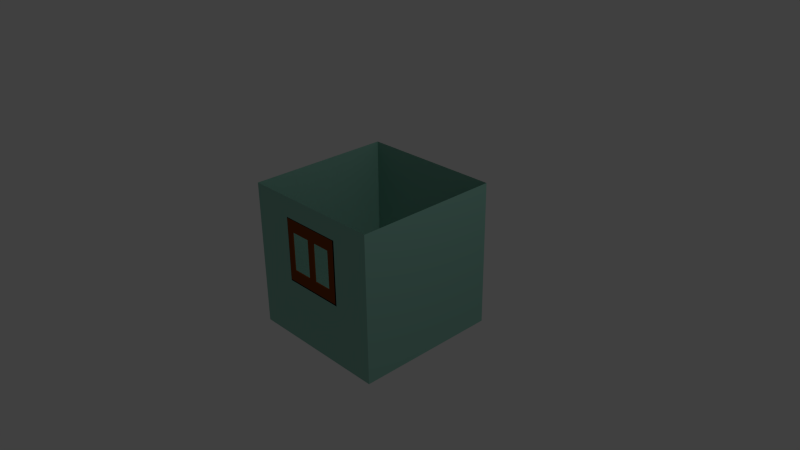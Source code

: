 # Source: room.blend  (saved by Blender 2.74.0; exported with 4.5.12 LTS)
import bpy
from mathutils import Matrix  # noqa: F401  (used for matrix-valued properties, if any)

bpy.ops.wm.read_factory_settings(use_empty=True)
scene = bpy.context.scene
scene.name = 'Scene'

# ---- collections
col_collection_1 = bpy.data.collections.new('Collection 1'); scene.collection.children.link(col_collection_1)

# ---- materials (node trees are filled in below, after node groups)
mat_windowmat = bpy.data.materials.new('WindowMat')
mat_windowmat.alpha_threshold = 0.0
mat_windowmat.use_transparent_shadow = False
mat_windowmat.diffuse_color = (0.233, 0.05625, 0.005335, 1.0)
mat_windowmat.roughness = 0.5
mat_windowmat.specular_intensity = 0.07895
mat_windowmat.line_color = (0.0, 0.0, 0.0, 1.0)
mat_wallmat = bpy.data.materials.new('WallMat')
mat_wallmat.alpha_threshold = 0.0
mat_wallmat.use_transparent_shadow = False
mat_wallmat.diffuse_color = (0.277, 0.5489, 0.4583, 1.0)
mat_wallmat.roughness = 0.5
mat_wallmat.specular_intensity = 0.0

# ---- material node trees

# ---- world
world_world = bpy.data.worlds.new('World'); scene.world = world_world
world_world.color = (0.05088, 0.05088, 0.05088)
world_world.use_sun_shadow = False
world_world.sun_shadow_jitter_overblur = 0.0
world_world.cycles.sampling_method = 'MANUAL'
world_world.cycles.sample_map_resolution = 256

# ---- cameras
cam_camera = bpy.data.cameras.new('Camera')
cam_camera.clip_end = 100.0
cam_camera.lens = 35.0
cam_camera.sensor_width = 32.0
cam_camera.sensor_height = 18.0
cam_camera.ortho_scale = 7.314
cam_camera.dof.focus_distance = 0.0
cam_camera.dof.aperture_fstop = 128.0

# ---- lights
light_lamp = bpy.data.lights.new('Lamp', 'POINT')
light_lamp.transmission_factor = 0.0
light_lamp.cutoff_distance = 30.0
light_lamp.energy = 100.0
light_lamp.shadow_buffer_clip_start = 1.001
light_lamp.shadow_soft_size = 0.1
light_lamp.shadow_maximum_resolution = 0.006
light_lamp.use_absolute_resolution = True
light_lamp.cycles.use_multiple_importance_sampling = False

# ---- meshes
me_cube_001 = bpy.data.meshes.new('Cube.001')
me_cube_001.from_pydata([(3.154, -1.0, -0.1589), (2.271, -1.0, -0.1589), (3.154, -1.0, 0.7241), (2.271, -1.0, 0.7241), (3.03, -1.0, -0.1589), (2.765, -1.0, -0.1589), (2.66, -1.0, -0.1589), (2.366, -1.0, -0.1589), (3.154, -1.0, 0.5475), (3.154, -1.0, 0.3709), (3.154, -1.0, 0.1943), (3.154, -1.0, 0.0177), (2.366, -1.0, 0.7241), (2.66, -1.0, 0.7241), (2.765, -1.0, 0.7241), (3.03, -1.0, 0.7241), (2.271, -1.0, 0.0177), (2.271, -1.0, 0.1943), (2.271, -1.0, 0.3709), (2.271, -1.0, 0.5475), (2.366, -1.0, 0.5475), (2.366, -1.0, 0.3709), (2.366, -1.0, 0.1943), (2.366, -1.0, 0.0177), (2.66, -1.0, 0.5475), (2.66, -1.0, 0.3709), (2.66, -1.0, 0.1943), (2.66, -1.0, 0.0177), (2.765, -1.0, 0.5475), (2.765, -1.0, 0.3709), (2.765, -1.0, 0.1943), (2.765, -1.0, 0.0177), (3.03, -1.0, 0.5475), (3.03, -1.0, 0.3709), (3.03, -1.0, 0.1943), (3.03, -1.0, 0.0177), (2.366, -0.9855, -0.1589), (2.271, -0.9855, -0.1589), (3.154, -0.9855, 0.0177), (3.154, -0.9855, -0.1589), (3.03, -0.9855, 0.7241), (3.154, -0.9855, 0.7241), (2.271, -0.9855, 0.5475), (2.271, -0.9855, 0.7241), (3.03, -0.9855, -0.1589), (2.765, -0.9855, -0.1589), (2.66, -0.9855, -0.1589), (3.154, -0.9855, 0.5475), (3.154, -0.9855, 0.3709), (3.154, -0.9855, 0.1943), (2.366, -0.9855, 0.7241), (2.66, -0.9855, 0.7241), (2.765, -0.9855, 0.7241), (2.271, -0.9855, 0.0177), (2.271, -0.9855, 0.1943), (2.271, -0.9855, 0.3709), (2.366, -0.9855, 0.0177), (2.366, -0.9855, 0.5475), (2.366, -0.9855, 0.3709), (2.366, -0.9855, 0.1943), (2.66, -0.9855, 0.0177), (2.66, -0.9855, 0.5475), (2.66, -0.9855, 0.3709), (2.66, -0.9855, 0.1943), (2.765, -0.9855, 0.0177), (2.765, -0.9855, 0.5475), (2.765, -0.9855, 0.3709), (2.765, -0.9855, 0.1943), (3.03, -0.9855, 0.0177), (3.03, -0.9855, 0.5475), (3.03, -0.9855, 0.3709), (3.03, -0.9855, 0.1943)], [], [(35, 4, 0, 11), (16, 1, 7, 23), (23, 7, 6, 27), (27, 6, 5, 31), (31, 5, 4, 35), (3, 19, 20, 12), (19, 18, 21, 20), (18, 17, 22, 21), (17, 16, 23, 22), (12, 20, 24, 13), (13, 24, 28, 14), (24, 25, 29, 28), (25, 26, 30, 29), (26, 27, 31, 30), (14, 28, 32, 15), (15, 32, 8, 2), (32, 33, 9, 8), (33, 34, 10, 9), (34, 35, 11, 10), (68, 38, 39, 44), (53, 56, 36, 37), (56, 60, 46, 36), (60, 64, 45, 46), (64, 68, 44, 45), (43, 50, 57, 42), (42, 57, 58, 55), (55, 58, 59, 54), (54, 59, 56, 53), (50, 51, 61, 57), (51, 52, 65, 61), (61, 65, 66, 62), (62, 66, 67, 63), (63, 67, 64, 60), (52, 40, 69, 65), (40, 41, 47, 69), (69, 47, 48, 70), (70, 48, 49, 71), (71, 49, 38, 68), (3, 12, 50, 43), (27, 26, 63, 60), (15, 2, 41, 40), (18, 19, 42, 55), (8, 9, 48, 47), (32, 28, 65, 69), (29, 30, 67, 66), (1, 16, 53, 37), (5, 6, 46, 45), (21, 22, 59, 58), (12, 13, 51, 50), (33, 32, 69, 70), (19, 3, 43, 42), (24, 20, 57, 61), (9, 10, 49, 48), (25, 24, 61, 62), (31, 35, 68, 64), (7, 1, 37, 36), (16, 17, 54, 53), (30, 31, 64, 67), (22, 23, 56, 59), (6, 7, 36, 46), (13, 14, 52, 51), (0, 4, 44, 39), (34, 33, 70, 71), (10, 11, 38, 49), (26, 25, 62, 63), (23, 27, 60, 56), (11, 0, 39, 38), (17, 18, 55, 54), (2, 8, 47, 41), (14, 15, 40, 52), (28, 29, 66, 65), (20, 21, 58, 57), (35, 34, 71, 68), (4, 5, 45, 44)])
me_cube_001.materials.append(mat_windowmat)
me_cube_001.use_remesh_preserve_volume = False
me_cube_001.use_remesh_preserve_attributes = False
me_cube_001.use_mirror_vertex_groups = False
me_cube_001.update()
me_cube = bpy.data.meshes.new('Cube')
me_cube.from_pydata([(1.0, 1.0, -1.0), (1.0, -1.0, -1.0), (-1.0, -1.0, -1.0), (-1.0, 1.0, -1.0), (1.0, 1.0, 1.0), (1.0, -1.0, 1.0), (-1.0, -1.0, 1.0), (-1.0, 1.0, 1.0), (0.7143, -1.0, -1.0), (0.4286, -1.0, -1.0), (0.1429, -1.0, -1.0), (-0.1429, -1.0, -1.0), (-0.4286, -1.0, -1.0), (-0.7143, -1.0, -1.0), (1.0, -1.0, -0.7143), (1.0, -1.0, -0.4286), (1.0, -1.0, -0.1429), (1.0, -1.0, 0.1429), (1.0, -1.0, 0.4286), (1.0, -1.0, 0.7143), (-1.0, -1.0, -0.7143), (-1.0, -1.0, -0.4286), (-1.0, -1.0, -0.1429), (-1.0, -1.0, 0.1429), (-1.0, -1.0, 0.4286), (-1.0, -1.0, 0.7143), (0.7143, -1.0, 1.0), (0.4286, -1.0, 1.0), (0.1429, -1.0, 1.0), (-0.1429, -1.0, 1.0), (-0.4286, -1.0, 1.0), (-0.7143, -1.0, 1.0), (0.7143, -1.0, -0.7143), (0.7143, -1.0, -0.4286), (0.7143, -1.0, -0.1429), (0.7143, -1.0, 0.1429), (0.7143, -1.0, 0.4286), (0.7143, -1.0, 0.7143), (0.4286, -1.0, -0.7143), (0.4286, -1.0, -0.4286), (0.4286, -1.0, -0.1429), (0.4286, -1.0, 0.1429), (0.4286, -1.0, 0.4286), (0.4286, -1.0, 0.7143), (0.1429, -1.0, -0.7143), (0.1429, -1.0, -0.4286), (0.1429, -1.0, -0.1429), (0.1429, -1.0, 0.7143), (-0.1429, -1.0, -0.7143), (-0.1429, -1.0, -0.4286), (-0.1429, -1.0, -0.1429), (-0.1429, -1.0, 0.7143), (-0.4286, -1.0, -0.7143), (-0.4286, -1.0, -0.4286), (-0.4286, -1.0, -0.1429), (-0.4286, -1.0, 0.1429), (-0.4286, -1.0, 0.4286), (-0.4286, -1.0, 0.7143), (-0.7143, -1.0, -0.7143), (-0.7143, -1.0, -0.4286), (-0.7143, -1.0, -0.1429), (-0.7143, -1.0, 0.1429), (-0.7143, -1.0, 0.4286), (-0.7143, -1.0, 0.7143)], [], [(0, 1, 14, 15, 16, 17, 18, 19, 5, 4), (63, 25, 6, 31), (2, 3, 7, 6, 25, 24, 23, 22, 21, 20), (4, 7, 3, 0), (19, 37, 26, 5), (37, 43, 27, 26), (43, 47, 28, 27), (47, 51, 29, 28), (51, 57, 30, 29), (57, 63, 31, 30), (1, 8, 32, 14), (14, 32, 33, 15), (15, 33, 34, 16), (16, 34, 35, 17), (17, 35, 36, 18), (18, 36, 37, 19), (8, 9, 38, 32), (32, 38, 39, 33), (33, 39, 40, 34), (34, 40, 41, 35), (35, 41, 42, 36), (36, 42, 43, 37), (9, 10, 44, 38), (38, 44, 45, 39), (39, 45, 46, 40), (10, 11, 48, 44), (44, 48, 49, 45), (45, 49, 50, 46), (11, 12, 52, 48), (48, 52, 53, 49), (49, 53, 54, 50), (12, 13, 58, 52), (52, 58, 59, 53), (53, 59, 60, 54), (54, 60, 61, 55), (55, 61, 62, 56), (56, 62, 63, 57), (13, 2, 20, 58), (58, 20, 21, 59), (59, 21, 22, 60), (60, 22, 23, 61), (61, 23, 24, 62), (62, 24, 25, 63)])
me_cube.materials.append(mat_wallmat)
me_cube.use_remesh_preserve_volume = False
me_cube.use_remesh_preserve_attributes = False
me_cube.use_mirror_vertex_groups = False
me_cube.update()

# ---- objects
ob_cube_001 = bpy.data.objects.new('Cube.001', me_cube_001)
ob_cube = bpy.data.objects.new('Cube', me_cube)
ob_lamp = bpy.data.objects.new('Lamp', light_lamp)
ob_camera = bpy.data.objects.new('Camera', cam_camera)

# ---- transforms, parenting, visibility, modifiers, constraints
ob_cube_001.location = (-2.704, 0.0, 0.0)
ob_cube_001.lock_rotations_4d = False
ob_cube_001.empty_display_type = 'ARROWS'
ob_cube_001.lineart.crease_threshold = 0.0
ob_cube.location = (0.0, 0.0, 0.0)
ob_cube.lock_rotations_4d = False
ob_cube.empty_display_type = 'ARROWS'
ob_cube.lineart.crease_threshold = 0.0
ob_lamp.location = (4.076, 1.005, 5.904)
ob_lamp.rotation_euler = (0.6503, 0.05522, 1.866)
ob_lamp.lock_rotations_4d = False
ob_lamp.empty_display_type = 'ARROWS'
ob_lamp.color = (0.0, 0.0, 0.0, 0.0)
ob_lamp.lineart.crease_threshold = 0.0
ob_camera.location = (7.481, -6.508, 5.344)
ob_camera.rotation_euler = (1.109, 0.01082, 0.8149)
ob_camera.lock_rotations_4d = False
ob_camera.empty_display_type = 'ARROWS'
ob_camera.color = (0.0, 0.0, 0.0, 0.0)
ob_camera.display_type = 'WIRE'
ob_camera.lineart.crease_threshold = 0.0

# ---- collection membership
col_collection_1.objects.link(ob_cube_001)
col_collection_1.objects.link(ob_cube)
col_collection_1.objects.link(ob_lamp)
col_collection_1.objects.link(ob_camera)

# ---- scene / render settings (as saved in the file)
scene.camera = ob_camera
scene.frame_start = 1; scene.frame_end = 250; scene.frame_set(1)
scene.render.engine = 'BLENDER_EEVEE_NEXT'
scene.render.resolution_percentage = 50
scene.render.dither_intensity = 0.0
scene.cycles.use_denoising = False
scene.cycles.samples = 10
scene.cycles.sampling_pattern = 'TABULATED_SOBOL'
scene.cycles.light_sampling_threshold = 0.0
scene.cycles.use_adaptive_sampling = False
scene.cycles.use_light_tree = False
scene.cycles.blur_glossy = 0.0
scene.cycles.pixel_filter_type = 'GAUSSIAN'
scene.cycles.sample_clamp_indirect = 0.0
scene.view_settings.view_transform = 'Standard'
bpy.context.view_layer.update()
